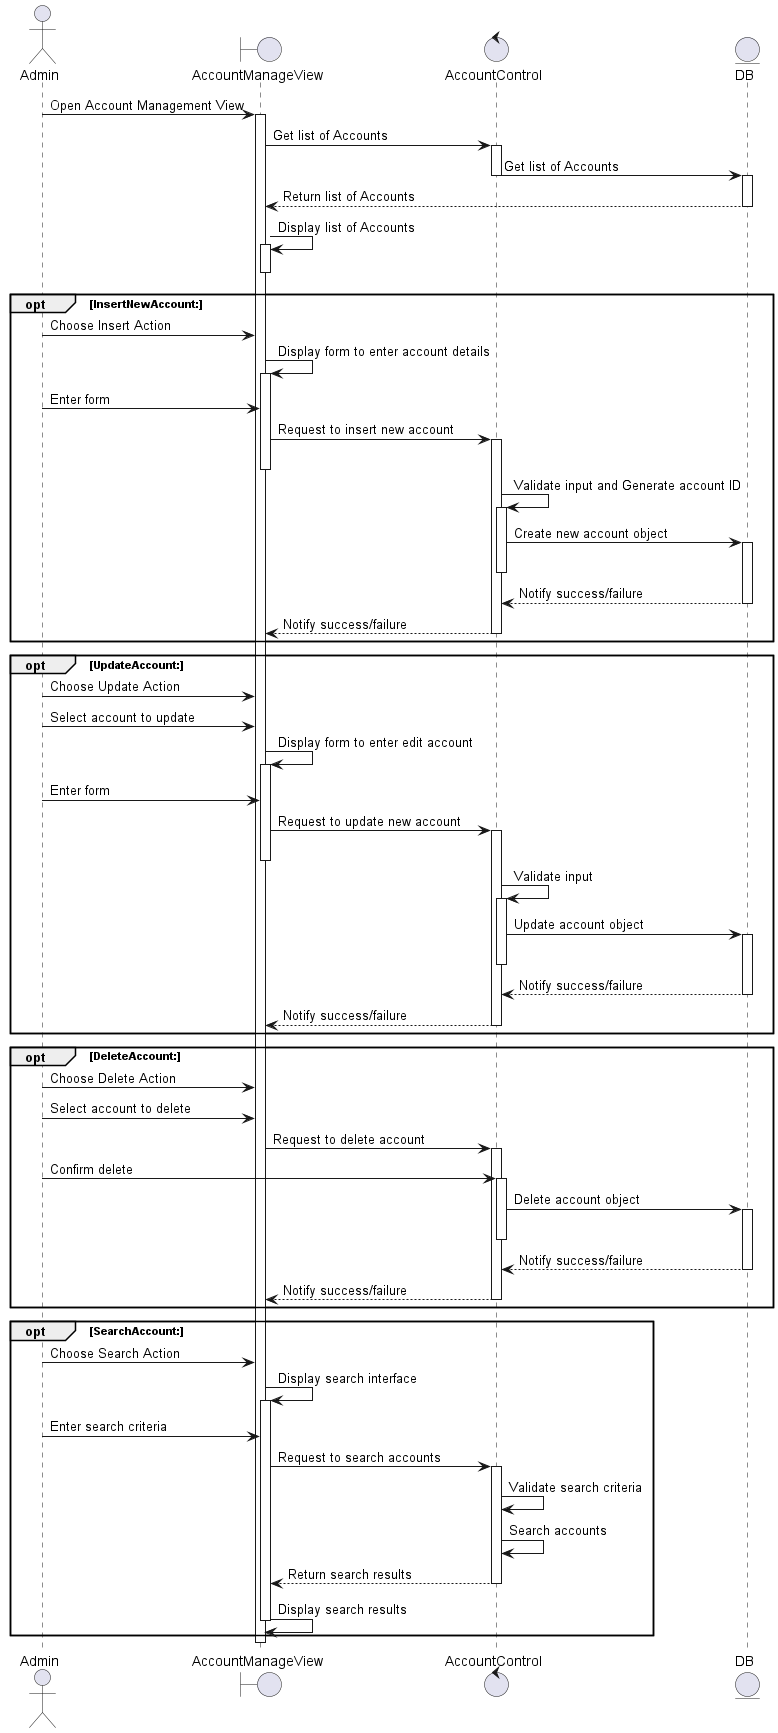

The diagram above was rendered by PlantUML. Its source (embedded in the PNG):
@startuml 
actor Admin 
boundary AccountManageView 
control AccountControl
entity DB 

Admin -> AccountManageView: Open Account Management View
activate AccountManageView 
AccountManageView -> AccountControl : Get list of Accounts
activate AccountControl 
AccountControl -> DB: Get list of Accounts
deactivate AccountControl
activate DB
DB --> AccountManageView: Return list of Accounts
deactivate DB
AccountManageView -> AccountManageView: Display list of Accounts
activate AccountManageView 
deactivate AccountManageView 

opt InsertNewAccount:
    Admin -> AccountManageView: Choose Insert Action
    AccountManageView -> AccountManageView: Display form to enter account details
    activate AccountManageView
    Admin-> AccountManageView : Enter form
    AccountManageView -> AccountControl: Request to insert new account
    activate AccountControl    
    deactivate AccountManageView
    AccountControl -> AccountControl: Validate input and Generate account ID
    activate AccountControl
    AccountControl -> DB: Create new account object
    activate DB
    deactivate AccountControl
    DB--> AccountControl : Notify success/failure
    deactivate DB
    AccountControl --> AccountManageView: Notify success/failure
    deactivate AccountControl
end   

opt UpdateAccount:
    Admin -> AccountManageView: Choose Update Action
    Admin -> AccountManageView: Select account to update
    AccountManageView -> AccountManageView: Display form to enter edit account
    activate AccountManageView
    Admin-> AccountManageView : Enter form
    AccountManageView -> AccountControl: Request to update new account
    activate AccountControl    
    deactivate AccountManageView
    AccountControl -> AccountControl: Validate input
    activate AccountControl
    AccountControl -> DB: Update account object
    activate DB
    deactivate AccountControl
    DB--> AccountControl : Notify success/failure
    deactivate DB
    AccountControl --> AccountManageView: Notify success/failure
    deactivate AccountControl
end  

opt DeleteAccount:
    Admin -> AccountManageView: Choose Delete Action
    Admin -> AccountManageView: Select account to delete
    AccountManageView -> AccountControl: Request to delete account
    activate AccountControl    
    Admin -> AccountControl: Confirm delete
    activate AccountControl
    AccountControl -> DB: Delete account object
    activate DB
    deactivate AccountControl
    DB--> AccountControl : Notify success/failure
    deactivate DB
    AccountControl --> AccountManageView: Notify success/failure
    deactivate AccountControl
end  

opt SearchAccount:
    Admin -> AccountManageView: Choose Search Action
    AccountManageView -> AccountManageView: Display search interface
    activate AccountManageView 
    Admin -> AccountManageView: Enter search criteria
    AccountManageView -> AccountControl: Request to search accounts
    activate AccountControl
    AccountControl -> AccountControl: Validate search criteria
    AccountControl -> AccountControl: Search accounts
    AccountControl --> AccountManageView: Return search results
    deactivate AccountControl
    AccountManageView -> AccountManageView: Display search results
    deactivate AccountManageView 
end
   deactivate AccountManageView 
@enduml